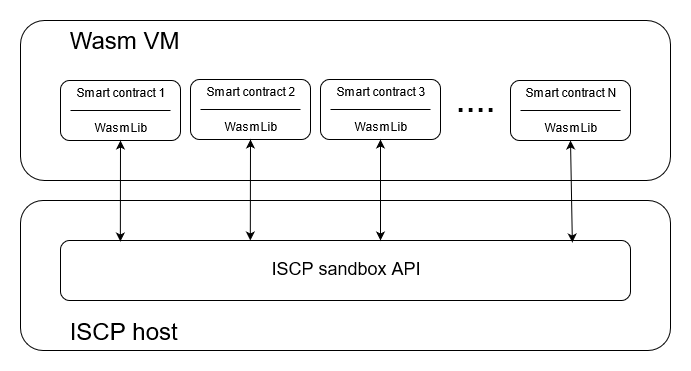

The diagram above was exported from draw.io. Its source (the exported page's mxGraphModel, read from the mxfile embedded in the PNG):
<mxGraphModel dx="975" dy="669" grid="1" gridSize="10" guides="1" tooltips="1" connect="1" arrows="1" fold="1" page="1" pageScale="1" pageWidth="850" pageHeight="1100" math="0" shadow="0">
  <root>
    <mxCell id="0" />
    <mxCell id="1" parent="0" />
    <mxCell id="qtoirOzPjdHZ6CnO9wCV-35" value="&lt;font style=&quot;font-size: 24px&quot;&gt;&amp;nbsp;&amp;nbsp;&amp;nbsp;&amp;nbsp;&amp;nbsp;&amp;nbsp; ISCP host&lt;br&gt;&lt;/font&gt;" style="rounded=1;whiteSpace=wrap;html=1;verticalAlign=bottom;align=left;" vertex="1" parent="1">
      <mxGeometry x="70" y="240" width="650" height="150" as="geometry" />
    </mxCell>
    <mxCell id="qtoirOzPjdHZ6CnO9wCV-1" value="&lt;font style=&quot;font-size: 24px&quot;&gt;&amp;nbsp;&amp;nbsp;&amp;nbsp;&amp;nbsp;&amp;nbsp;&amp;nbsp; Wasm VM&lt;br&gt;&lt;/font&gt;" style="rounded=1;whiteSpace=wrap;html=1;verticalAlign=top;align=left;" vertex="1" parent="1">
      <mxGeometry x="70" y="60" width="650" height="160" as="geometry" />
    </mxCell>
    <mxCell id="qtoirOzPjdHZ6CnO9wCV-2" value="Smart contract 1" style="rounded=1;whiteSpace=wrap;html=1;verticalAlign=top;" vertex="1" parent="1">
      <mxGeometry x="110" y="120" width="120" height="60" as="geometry" />
    </mxCell>
    <mxCell id="qtoirOzPjdHZ6CnO9wCV-6" value="&lt;font style=&quot;font-size: 18px&quot;&gt;ISCP sandbox API&lt;/font&gt;" style="rounded=1;whiteSpace=wrap;html=1;" vertex="1" parent="1">
      <mxGeometry x="110" y="280" width="570" height="60" as="geometry" />
    </mxCell>
    <mxCell id="qtoirOzPjdHZ6CnO9wCV-11" value="" style="endArrow=classic;startArrow=classic;html=1;fontSize=36;entryX=0.5;entryY=1;entryDx=0;entryDy=0;exitX=0.105;exitY=0.017;exitDx=0;exitDy=0;exitPerimeter=0;" edge="1" parent="1" source="qtoirOzPjdHZ6CnO9wCV-6" target="qtoirOzPjdHZ6CnO9wCV-2">
      <mxGeometry width="50" height="50" relative="1" as="geometry">
        <mxPoint x="70" y="470" as="sourcePoint" />
        <mxPoint x="120" y="420" as="targetPoint" />
      </mxGeometry>
    </mxCell>
    <mxCell id="qtoirOzPjdHZ6CnO9wCV-18" style="edgeStyle=orthogonalEdgeStyle;rounded=0;orthogonalLoop=1;jettySize=auto;html=1;exitX=0.5;exitY=1;exitDx=0;exitDy=0;fontSize=36;" edge="1" parent="1" source="qtoirOzPjdHZ6CnO9wCV-1" target="qtoirOzPjdHZ6CnO9wCV-1">
      <mxGeometry relative="1" as="geometry" />
    </mxCell>
    <mxCell id="qtoirOzPjdHZ6CnO9wCV-19" value="&lt;font style=&quot;font-size: 12px&quot;&gt;WasmLib&lt;/font&gt;" style="text;html=1;strokeColor=none;fillColor=none;align=center;verticalAlign=middle;whiteSpace=wrap;rounded=0;fontSize=36;" vertex="1" parent="1">
      <mxGeometry x="150" y="150" width="40" height="20" as="geometry" />
    </mxCell>
    <mxCell id="qtoirOzPjdHZ6CnO9wCV-21" value="" style="endArrow=none;html=1;fontSize=36;" edge="1" parent="1">
      <mxGeometry width="50" height="50" relative="1" as="geometry">
        <mxPoint x="220" y="150" as="sourcePoint" />
        <mxPoint x="120" y="150" as="targetPoint" />
      </mxGeometry>
    </mxCell>
    <mxCell id="qtoirOzPjdHZ6CnO9wCV-22" value="Smart contract 2" style="rounded=1;whiteSpace=wrap;html=1;verticalAlign=top;" vertex="1" parent="1">
      <mxGeometry x="240" y="119" width="120" height="60" as="geometry" />
    </mxCell>
    <mxCell id="qtoirOzPjdHZ6CnO9wCV-23" value="" style="endArrow=classic;startArrow=classic;html=1;fontSize=36;entryX=0.5;entryY=1;entryDx=0;entryDy=0;exitX=0.333;exitY=0;exitDx=0;exitDy=0;exitPerimeter=0;" edge="1" parent="1" target="qtoirOzPjdHZ6CnO9wCV-22" source="qtoirOzPjdHZ6CnO9wCV-6">
      <mxGeometry width="50" height="50" relative="1" as="geometry">
        <mxPoint x="299.8499999999999" y="205.01999999999998" as="sourcePoint" />
        <mxPoint x="250" y="419" as="targetPoint" />
      </mxGeometry>
    </mxCell>
    <mxCell id="qtoirOzPjdHZ6CnO9wCV-24" value="&lt;font style=&quot;font-size: 12px&quot;&gt;WasmLib&lt;/font&gt;" style="text;html=1;strokeColor=none;fillColor=none;align=center;verticalAlign=middle;whiteSpace=wrap;rounded=0;fontSize=36;" vertex="1" parent="1">
      <mxGeometry x="280" y="149" width="40" height="20" as="geometry" />
    </mxCell>
    <mxCell id="qtoirOzPjdHZ6CnO9wCV-25" value="" style="endArrow=none;html=1;fontSize=36;" edge="1" parent="1">
      <mxGeometry width="50" height="50" relative="1" as="geometry">
        <mxPoint x="350" y="149" as="sourcePoint" />
        <mxPoint x="250" y="149" as="targetPoint" />
      </mxGeometry>
    </mxCell>
    <mxCell id="qtoirOzPjdHZ6CnO9wCV-26" value="Smart contract 3" style="rounded=1;whiteSpace=wrap;html=1;verticalAlign=top;" vertex="1" parent="1">
      <mxGeometry x="370" y="119" width="120" height="60" as="geometry" />
    </mxCell>
    <mxCell id="qtoirOzPjdHZ6CnO9wCV-27" value="" style="endArrow=classic;startArrow=classic;html=1;fontSize=36;entryX=0.5;entryY=1;entryDx=0;entryDy=0;" edge="1" target="qtoirOzPjdHZ6CnO9wCV-26" parent="1">
      <mxGeometry width="50" height="50" relative="1" as="geometry">
        <mxPoint x="430" y="280" as="sourcePoint" />
        <mxPoint x="380" y="419" as="targetPoint" />
      </mxGeometry>
    </mxCell>
    <mxCell id="qtoirOzPjdHZ6CnO9wCV-28" value="&lt;font style=&quot;font-size: 12px&quot;&gt;WasmLib&lt;/font&gt;" style="text;html=1;strokeColor=none;fillColor=none;align=center;verticalAlign=middle;whiteSpace=wrap;rounded=0;fontSize=36;" vertex="1" parent="1">
      <mxGeometry x="410" y="149" width="40" height="20" as="geometry" />
    </mxCell>
    <mxCell id="qtoirOzPjdHZ6CnO9wCV-29" value="" style="endArrow=none;html=1;fontSize=36;" edge="1" parent="1">
      <mxGeometry width="50" height="50" relative="1" as="geometry">
        <mxPoint x="480" y="149" as="sourcePoint" />
        <mxPoint x="380" y="149" as="targetPoint" />
      </mxGeometry>
    </mxCell>
    <mxCell id="qtoirOzPjdHZ6CnO9wCV-30" value="Smart contract N" style="rounded=1;whiteSpace=wrap;html=1;verticalAlign=top;" vertex="1" parent="1">
      <mxGeometry x="560" y="120" width="120" height="60" as="geometry" />
    </mxCell>
    <mxCell id="qtoirOzPjdHZ6CnO9wCV-31" value="" style="endArrow=classic;startArrow=classic;html=1;fontSize=36;entryX=0.5;entryY=1;entryDx=0;entryDy=0;exitX=0.898;exitY=0.033;exitDx=0;exitDy=0;exitPerimeter=0;" edge="1" target="qtoirOzPjdHZ6CnO9wCV-30" parent="1" source="qtoirOzPjdHZ6CnO9wCV-6">
      <mxGeometry width="50" height="50" relative="1" as="geometry">
        <mxPoint x="619.8499999999999" y="206.01999999999998" as="sourcePoint" />
        <mxPoint x="570" y="420" as="targetPoint" />
      </mxGeometry>
    </mxCell>
    <mxCell id="qtoirOzPjdHZ6CnO9wCV-32" value="&lt;font style=&quot;font-size: 12px&quot;&gt;WasmLib&lt;/font&gt;" style="text;html=1;strokeColor=none;fillColor=none;align=center;verticalAlign=middle;whiteSpace=wrap;rounded=0;fontSize=36;" vertex="1" parent="1">
      <mxGeometry x="600" y="150" width="40" height="20" as="geometry" />
    </mxCell>
    <mxCell id="qtoirOzPjdHZ6CnO9wCV-33" value="" style="endArrow=none;html=1;fontSize=36;" edge="1" parent="1">
      <mxGeometry width="50" height="50" relative="1" as="geometry">
        <mxPoint x="670" y="150" as="sourcePoint" />
        <mxPoint x="570" y="150" as="targetPoint" />
      </mxGeometry>
    </mxCell>
    <mxCell id="qtoirOzPjdHZ6CnO9wCV-34" value="...." style="text;html=1;strokeColor=none;fillColor=none;align=center;verticalAlign=middle;whiteSpace=wrap;rounded=0;fontSize=36;" vertex="1" parent="1">
      <mxGeometry x="500" y="130" width="50" height="20" as="geometry" />
    </mxCell>
  </root>
</mxGraphModel>